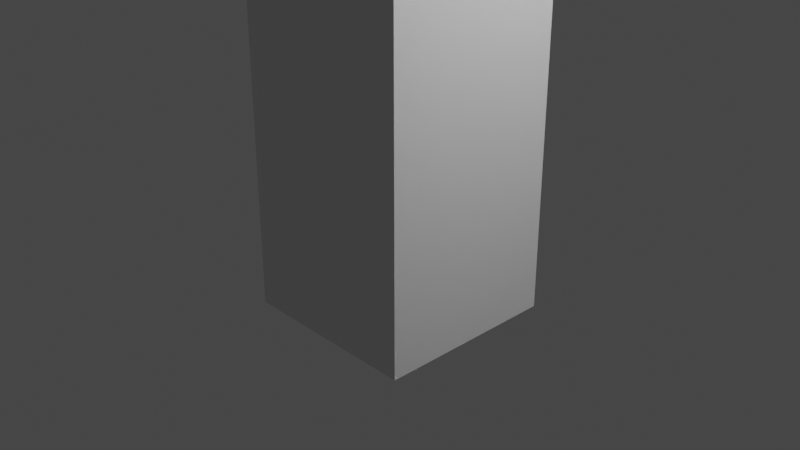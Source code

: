 # Source: tutorial_sword.blend  (saved by Blender 3.5.10; exported with 4.5.12 LTS)
import bpy
from mathutils import Matrix  # noqa: F401  (used for matrix-valued properties, if any)

bpy.ops.wm.read_factory_settings(use_empty=True)
scene = bpy.context.scene
scene.name = 'Scene'

# ---- collections
col_collection = bpy.data.collections.new('Collection'); scene.collection.children.link(col_collection)

# ---- materials (node trees are filled in below, after node groups)
mat_material = bpy.data.materials.new('Material')
mat_material.alpha_threshold = 0.0
mat_material.use_transparent_shadow = False
mat_material.roughness = 0.5
mat_material.line_color = (0.0, 0.0, 0.0, 1.0)

# ---- material node trees
mat_material.use_nodes = True; mat_material.node_tree.nodes.clear()
_N = mat_material.node_tree.nodes; _L = mat_material.node_tree.links
n0 = _N.new('ShaderNodeOutputMaterial'); n0.name = 'Material Output'; n0.location = (300, 300)
n1 = _N.new('ShaderNodeBsdfPrincipled'); n1.name = 'Principled BSDF'; n1.location = (10, 300)
n1.distribution = 'GGX'
n1.subsurface_method = 'RANDOM_WALK_SKIN'
n1.inputs[3].default_value = 1.45
n1.inputs[27].default_value = (0.0, 0.0, 0.0, 1.0)
n1.inputs[28].default_value = 1.0
_L.new(n1.outputs[0], n0.inputs[0])
n0.is_active_output = True

# ---- world
world_world = bpy.data.worlds.new('World'); scene.world = world_world
world_world.use_nodes = True; world_world.node_tree.nodes.clear()
_N = world_world.node_tree.nodes; _L = world_world.node_tree.links
n0 = _N.new('ShaderNodeOutputWorld'); n0.name = 'World Output'; n0.location = (300, 300)
n1 = _N.new('ShaderNodeBackground'); n1.name = 'Background'; n1.location = (10, 300)
n1.inputs[0].default_value = (0.05088, 0.05088, 0.05088, 1.0)
_L.new(n1.outputs[0], n0.inputs[0])
n0.is_active_output = True
world_world.color = (0.05088, 0.05088, 0.05088)
world_world.use_sun_shadow = False
world_world.sun_shadow_jitter_overblur = 0.0

# ---- cameras
cam_camera = bpy.data.cameras.new('Camera')
cam_camera.clip_end = 100.0
cam_camera.ortho_scale = 7.314

# ---- lights
light_light = bpy.data.lights.new('Light', 'POINT')
light_light.transmission_factor = 0.0
light_light.energy = 1000.0
light_light.shadow_soft_size = 0.1
light_light.shadow_maximum_resolution = 0.006
light_light.use_absolute_resolution = True

# ---- meshes
me_cube = bpy.data.meshes.new('Cube')
me_cube.from_pydata([(1.0, 1.0, 1.0), (1.0, 1.0, -1.0), (1.0, -1.0, 1.0), (1.0, -1.0, -1.0), (-1.0, 1.0, 1.0), (-1.0, 1.0, -1.0), (-1.0, -1.0, 1.0), (-1.0, -1.0, -1.0), (1.0, -1.0, 2.506), (-1.0, -1.0, 2.506), (1.0, 1.0, 2.506), (-1.0, 1.0, 2.506), (1.0, -1.0, 4.289), (-1.0, -1.0, 4.289), (1.0, 1.0, 4.289), (-1.0, 1.0, 4.289), (1.0, -1.0, 5.923), (-1.0, -1.0, 5.923), (1.0, 1.0, 5.923), (-1.0, 1.0, 5.923), (1.0, -1.0, 6.801), (-1.0, -1.0, 6.801), (1.0, 1.0, 6.801), (-1.0, 1.0, 6.801), (2.332, 1.0, 5.923), (2.332, -1.0, 5.923), (2.332, 1.0, 6.801), (2.332, -1.0, 6.801), (4.903, 1.0, 5.923), (4.903, -1.0, 5.923), (4.903, 1.0, 6.801), (4.931, -0.9851, 6.814), (5.704, -1.0, 5.923), (5.704, 1.0, 5.923), (6.504, 0.7364, 6.187), (6.504, -0.7364, 6.187), (6.504, 0.7364, 6.537), (6.504, -0.7364, 6.537), (6.504, 1.0, 5.923), (6.504, -1.0, 5.923), (6.504, 1.0, 6.801), (6.504, -1.0, 6.801), (5.718, -0.9925, 6.807), (5.704, 1.0, 6.801)], [], [(4, 6, 9, 11), (3, 2, 6, 7), (7, 6, 4, 5), (5, 1, 3, 7), (1, 0, 2, 3), (5, 4, 0, 1), (11, 9, 13, 15), (2, 0, 10, 8), (0, 4, 11, 10), (6, 2, 8, 9), (13, 12, 16, 17), (9, 8, 12, 13), (10, 11, 15, 14), (8, 10, 14, 12), (18, 19, 23, 22), (14, 15, 19, 18), (12, 14, 18, 16), (15, 13, 17, 19), (22, 23, 21, 20), (20, 16, 25, 27), (19, 17, 21, 23), (17, 16, 20, 21), (27, 25, 29, 31), (16, 18, 24, 25), (18, 22, 26, 24), (22, 20, 27, 26), (29, 28, 33, 32), (26, 27, 31, 30), (24, 26, 30, 28), (25, 24, 28, 29), (33, 43, 40, 38), (31, 29, 32, 42), (30, 31, 42, 43), (34, 36, 31), (32, 33, 38, 39), (42, 32, 39, 41), (43, 42, 41, 40), (34, 35, 39, 38), (37, 36, 40, 41), (36, 34, 38, 40), (35, 37, 41, 39), (35, 34, 31), (37, 35, 31), (36, 37, 31), (28, 30, 43, 33)])
_uv = me_cube.uv_layers.new(name='UVMap')
_uv.uv.foreach_set('vector', [0.625, 0.25, 0.625, 0.0, 0.625, 0.0, 0.625, 0.25, 0.375, 0.75, 0.625, 0.75, 0.625, 1.0, 0.375, 1.0, 0.375, 0.0, 0.625, 0.0, 0.625, 0.25, 0.375, 0.25, 0.125, 0.5, 0.375, 0.5, 0.375, 0.75, 0.125, 0.75, 0.375, 0.5, 0.625, 0.5, 0.625, 0.75, 0.375, 0.75, 0.375, 0.25, 0.625, 0.25, 0.625, 0.5, 0.375, 0.5, 0.625, 0.25, 0.625, 0.0, 0.625, 0.0, 0.625, 0.25, 0.625, 0.75, 0.625, 0.5, 0.625, 0.5, 0.625, 0.75, 0.625, 0.5, 0.625, 0.25, 0.625, 0.25, 0.625, 0.5, 0.625, 1.0, 0.625, 0.75, 0.625, 0.75, 0.625, 1.0, 0.625, 1.0, 0.625, 0.75, 0.625, 0.75, 0.625, 1.0, 0.625, 1.0, 0.625, 0.75, 0.625, 0.75, 0.625, 1.0, 0.625, 0.5, 0.625, 0.25, 0.625, 0.25, 0.625, 0.5, 0.625, 0.75, 0.625, 0.5, 0.625, 0.5, 0.625, 0.75, 0.625, 0.5, 0.625, 0.25, 0.625, 0.25, 0.625, 0.5, 0.625, 0.5, 0.625, 0.25, 0.625, 0.25, 0.625, 0.5, 0.625, 0.75, 0.625, 0.5, 0.625, 0.5, 0.625, 0.75, 0.625, 0.25, 0.625, 0.0, 0.625, 0.0, 0.625, 0.25, 0.625, 0.5, 0.875, 0.5, 0.875, 0.75, 0.625, 0.75, 0.625, 0.75, 0.625, 0.75, 0.625, 0.75, 0.625, 0.75, 0.625, 0.25, 0.625, 0.0, 0.625, 0.0, 0.625, 0.25, 0.625, 1.0, 0.625, 0.75, 0.625, 0.75, 0.625, 1.0, 0.625, 0.75, 0.625, 0.75, 0.625, 0.75, 0.625, 0.75, 0.625, 0.75, 0.625, 0.5, 0.625, 0.5, 0.625, 0.75, 0.625, 0.5, 0.625, 0.5, 0.625, 0.5, 0.625, 0.5, 0.625, 0.5, 0.625, 0.75, 0.625, 0.75, 0.625, 0.5, 0.625, 0.75, 0.625, 0.5, 0.625, 0.5, 0.625, 0.75, 0.625, 0.5, 0.625, 0.75, 0.625, 0.75, 0.625, 0.5, 0.625, 0.5, 0.625, 0.5, 0.625, 0.5, 0.625, 0.5, 0.625, 0.75, 0.625, 0.5, 0.625, 0.5, 0.625, 0.75, 0.625, 0.5, 0.625, 0.5, 0.625, 0.5, 0.625, 0.5, 0.625, 0.75, 0.625, 0.75, 0.625, 0.75, 0.625, 0.75, 0.625, 0.5, 0.625, 0.75, 0.625, 0.75, 0.625, 0.5, 0.625, 0.5329, 0.625, 0.5329, 0.625, 0.5329, 0.625, 0.75, 0.625, 0.5, 0.625, 0.5, 0.625, 0.75, 0.625, 0.75, 0.625, 0.75, 0.625, 0.75, 0.625, 0.75, 0.625, 0.5, 0.625, 0.75, 0.625, 0.75, 0.625, 0.5, 0.625, 0.5329, 0.625, 0.7171, 0.625, 0.75, 0.625, 0.5, 0.625, 0.7171, 0.625, 0.5329, 0.625, 0.5, 0.625, 0.75, 0.625, 0.5329, 0.625, 0.5329, 0.625, 0.5, 0.625, 0.5, 0.625, 0.7171, 0.625, 0.7171, 0.625, 0.75, 0.625, 0.75, 0.625, 0.7171, 0.625, 0.5329, 0.625, 0.7171, 0.625, 0.7171, 0.625, 0.7171, 0.625, 0.7171, 0.625, 0.5329, 0.625, 0.7171, 0.625, 0.5329, 0.625, 0.5, 0.625, 0.5, 0.625, 0.5, 0.625, 0.5])
me_cube.materials.append(mat_material)
me_cube.use_mirror_vertex_groups = False
me_cube.update()

# ---- objects
ob_cube = bpy.data.objects.new('Cube', me_cube)
ob_light = bpy.data.objects.new('Light', light_light)
ob_camera = bpy.data.objects.new('Camera', cam_camera)

# ---- transforms, parenting, visibility, modifiers, constraints
ob_cube.location = (0.0, 0.0, 0.0)
ob_cube.lock_rotations_4d = False
ob_cube.empty_display_type = 'ARROWS'
ob_cube.lineart.crease_threshold = 0.0
ob_light.location = (4.076, 1.005, 5.904)
ob_light.rotation_euler = (0.6503, 0.05522, 1.866)
ob_light.lock_rotations_4d = False
ob_light.empty_display_type = 'ARROWS'
ob_light.color = (0.0, 0.0, 0.0, 0.0)
ob_light.lineart.crease_threshold = 0.0
ob_camera.location = (7.359, -6.926, 4.958)
ob_camera.rotation_euler = (1.109, 0.0, 0.8149)
ob_camera.lock_rotations_4d = False
ob_camera.empty_display_type = 'ARROWS'
ob_camera.color = (0.0, 0.0, 0.0, 0.0)
ob_camera.display_type = 'WIRE'
ob_camera.lineart.crease_threshold = 0.0

# ---- collection membership
col_collection.objects.link(ob_cube)
col_collection.objects.link(ob_light)
col_collection.objects.link(ob_camera)

# ---- scene / render settings (as saved in the file)
scene.camera = ob_camera
scene.frame_start = 1; scene.frame_end = 250; scene.frame_set(1)
scene.render.engine = 'BLENDER_EEVEE_NEXT'
scene.cycles.sampling_pattern = 'TABULATED_SOBOL'
scene.view_settings.view_transform = 'Filmic'
bpy.context.view_layer.update()
